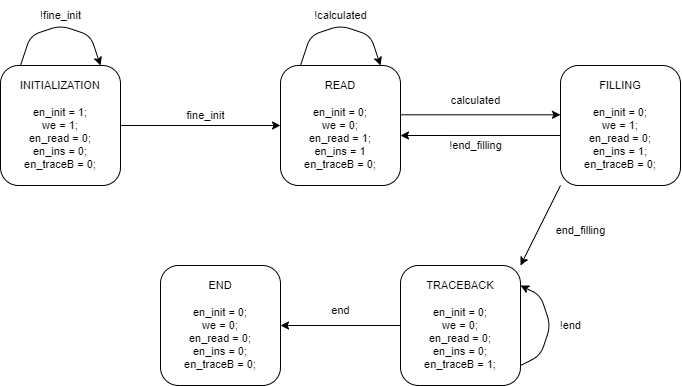

The diagram above was exported from draw.io. Its source (the exported page's mxGraphModel, read from the mxfile embedded in the PNG):
<mxGraphModel dx="709" dy="433" grid="1" gridSize="10" guides="1" tooltips="1" connect="1" arrows="1" fold="1" page="0" pageScale="1" pageWidth="850" pageHeight="1100" background="#ffffff" math="0" shadow="0">
  <root>
    <mxCell id="0" />
    <mxCell id="1" parent="0" />
    <mxCell id="2" value="INITIALIZATION&lt;br style=&quot;font-size: 11px;&quot;&gt;&lt;br style=&quot;font-size: 11px;&quot;&gt;en_init = 1;&lt;br style=&quot;font-size: 11px;&quot;&gt;we = 1;&lt;br style=&quot;font-size: 11px;&quot;&gt;en_read = 0;&lt;br&gt;en_ins = 0;&lt;br style=&quot;font-size: 11px;&quot;&gt;en_traceB = 0;" style="rounded=1;whiteSpace=wrap;html=1;fontSize=11;" parent="1" vertex="1">
      <mxGeometry x="160" y="200" width="120" height="120" as="geometry" />
    </mxCell>
    <mxCell id="3" value="READ&lt;br style=&quot;font-size: 11px;&quot;&gt;&lt;br style=&quot;font-size: 11px;&quot;&gt;en_init = 0;&lt;br style=&quot;font-size: 11px;&quot;&gt;we = 0;&lt;br style=&quot;font-size: 11px;&quot;&gt;en_read = 1;&lt;br&gt;en_ins = 1&lt;br style=&quot;font-size: 11px;&quot;&gt;en_traceB = 0;" style="rounded=1;whiteSpace=wrap;html=1;fontSize=11;" parent="1" vertex="1">
      <mxGeometry x="440" y="200" width="120" height="120" as="geometry" />
    </mxCell>
    <mxCell id="4" value="" style="endArrow=classic;html=1;exitX=1;exitY=0.5;exitDx=0;exitDy=0;fontSize=11;" parent="1" source="2" edge="1">
      <mxGeometry width="50" height="50" relative="1" as="geometry">
        <mxPoint x="430" y="310" as="sourcePoint" />
        <mxPoint x="440" y="260" as="targetPoint" />
      </mxGeometry>
    </mxCell>
    <mxCell id="5" value="fine_init" style="text;html=1;align=center;verticalAlign=middle;resizable=0;points=[];autosize=1;strokeColor=none;fillColor=none;fontSize=11;" parent="1" vertex="1">
      <mxGeometry x="335" y="235" width="60" height="30" as="geometry" />
    </mxCell>
    <mxCell id="8" value="" style="endArrow=classic;html=1;fontSize=11;" parent="1" edge="1">
      <mxGeometry width="50" height="50" relative="1" as="geometry">
        <mxPoint x="180" y="200" as="sourcePoint" />
        <mxPoint x="260" y="200" as="targetPoint" />
        <Array as="points">
          <mxPoint x="190" y="170" />
          <mxPoint x="220" y="160" />
          <mxPoint x="250" y="170" />
        </Array>
      </mxGeometry>
    </mxCell>
    <mxCell id="10" value="!fine_init" style="text;html=1;align=center;verticalAlign=middle;resizable=0;points=[];autosize=1;strokeColor=none;fillColor=none;fontSize=11;" parent="1" vertex="1">
      <mxGeometry x="190" y="135" width="60" height="30" as="geometry" />
    </mxCell>
    <mxCell id="12" value="FILLING&lt;br&gt;&lt;br style=&quot;font-size: 11px;&quot;&gt;en_init = 0;&lt;br style=&quot;font-size: 11px;&quot;&gt;we = 1;&lt;br style=&quot;font-size: 11px;&quot;&gt;en_read = 0;&lt;br&gt;en_ins = 1;&lt;br style=&quot;font-size: 11px;&quot;&gt;en_traceB = 0;" style="rounded=1;whiteSpace=wrap;html=1;fontSize=11;" parent="1" vertex="1">
      <mxGeometry x="720" y="200" width="120" height="120" as="geometry" />
    </mxCell>
    <mxCell id="13" value="" style="endArrow=classic;html=1;fontSize=11;" parent="1" edge="1">
      <mxGeometry width="50" height="50" relative="1" as="geometry">
        <mxPoint x="460" y="199.9999999999999" as="sourcePoint" />
        <mxPoint x="540" y="199.9999999999999" as="targetPoint" />
        <Array as="points">
          <mxPoint x="470" y="170" />
          <mxPoint x="500" y="160" />
          <mxPoint x="530" y="170" />
        </Array>
      </mxGeometry>
    </mxCell>
    <mxCell id="14" value="!calculated" style="text;html=1;align=center;verticalAlign=middle;resizable=0;points=[];autosize=1;strokeColor=none;fillColor=none;fontSize=11;" parent="1" vertex="1">
      <mxGeometry x="460" y="135" width="80" height="30" as="geometry" />
    </mxCell>
    <mxCell id="15" value="" style="endArrow=classic;html=1;exitX=1;exitY=0.5;exitDx=0;exitDy=0;fontSize=11;" parent="1" edge="1">
      <mxGeometry width="50" height="50" relative="1" as="geometry">
        <mxPoint x="560" y="249.30999999999992" as="sourcePoint" />
        <mxPoint x="720" y="249.30999999999992" as="targetPoint" />
      </mxGeometry>
    </mxCell>
    <mxCell id="16" value="calculated" style="text;html=1;align=center;verticalAlign=middle;resizable=0;points=[];autosize=1;strokeColor=none;fillColor=none;fontSize=11;" parent="1" vertex="1">
      <mxGeometry x="600" y="220" width="70" height="30" as="geometry" />
    </mxCell>
    <mxCell id="17" value="" style="endArrow=classic;html=1;exitX=0;exitY=0.583;exitDx=0;exitDy=0;exitPerimeter=0;fontSize=11;" parent="1" source="12" edge="1">
      <mxGeometry width="50" height="50" relative="1" as="geometry">
        <mxPoint x="690" y="270" as="sourcePoint" />
        <mxPoint x="560" y="270" as="targetPoint" />
      </mxGeometry>
    </mxCell>
    <mxCell id="18" value="!end_filling" style="text;html=1;align=center;verticalAlign=middle;resizable=0;points=[];autosize=1;strokeColor=none;fillColor=none;fontSize=11;" parent="1" vertex="1">
      <mxGeometry x="595" y="265" width="80" height="30" as="geometry" />
    </mxCell>
    <mxCell id="19" value="TRACEBACK&lt;br style=&quot;font-size: 11px;&quot;&gt;&lt;br style=&quot;font-size: 11px;&quot;&gt;en_init = 0;&lt;br style=&quot;font-size: 11px;&quot;&gt;we = 0;&lt;br style=&quot;font-size: 11px;&quot;&gt;en_read = 0;&lt;br&gt;en_ins = 0;&lt;br style=&quot;font-size: 11px;&quot;&gt;en_traceB = 1;" style="rounded=1;whiteSpace=wrap;html=1;fontSize=11;" parent="1" vertex="1">
      <mxGeometry x="560" y="400" width="120" height="120" as="geometry" />
    </mxCell>
    <mxCell id="20" value="END&lt;br style=&quot;font-size: 11px;&quot;&gt;&lt;br style=&quot;font-size: 11px;&quot;&gt;en_init = 0;&lt;br style=&quot;font-size: 11px;&quot;&gt;we = 0;&lt;br style=&quot;font-size: 11px;&quot;&gt;en_read = 0;&lt;br&gt;en_ins = 0;&lt;br style=&quot;font-size: 11px;&quot;&gt;en_traceB = 0;" style="rounded=1;whiteSpace=wrap;html=1;fontSize=11;" parent="1" vertex="1">
      <mxGeometry x="320" y="400" width="120" height="120" as="geometry" />
    </mxCell>
    <mxCell id="21" value="" style="endArrow=classic;html=1;exitX=0;exitY=0.5;exitDx=0;exitDy=0;fontSize=11;" parent="1" source="19" edge="1">
      <mxGeometry width="50" height="50" relative="1" as="geometry">
        <mxPoint x="390" y="510" as="sourcePoint" />
        <mxPoint x="440" y="460" as="targetPoint" />
      </mxGeometry>
    </mxCell>
    <mxCell id="22" value="" style="endArrow=classic;html=1;entryX=1;entryY=0;entryDx=0;entryDy=0;exitX=0;exitY=1;exitDx=0;exitDy=0;fontSize=11;" parent="1" source="12" target="19" edge="1">
      <mxGeometry width="50" height="50" relative="1" as="geometry">
        <mxPoint x="720" y="320" as="sourcePoint" />
        <mxPoint x="770" y="270" as="targetPoint" />
      </mxGeometry>
    </mxCell>
    <mxCell id="23" value="end_filling" style="text;html=1;align=center;verticalAlign=middle;resizable=0;points=[];autosize=1;strokeColor=none;fillColor=none;fontSize=11;" parent="1" vertex="1">
      <mxGeometry x="705" y="350" width="70" height="30" as="geometry" />
    </mxCell>
    <mxCell id="25" value="" style="endArrow=classic;html=1;fontSize=11;" parent="1" edge="1">
      <mxGeometry width="50" height="50" relative="1" as="geometry">
        <mxPoint x="680" y="500" as="sourcePoint" />
        <mxPoint x="680" y="420" as="targetPoint" />
        <Array as="points">
          <mxPoint x="700" y="490" />
          <mxPoint x="710" y="460" />
          <mxPoint x="700" y="430" />
        </Array>
      </mxGeometry>
    </mxCell>
    <mxCell id="26" value="!end" style="text;html=1;align=center;verticalAlign=middle;resizable=0;points=[];autosize=1;strokeColor=none;fillColor=none;fontSize=11;" parent="1" vertex="1">
      <mxGeometry x="710" y="445" width="40" height="30" as="geometry" />
    </mxCell>
    <mxCell id="27" value="end" style="text;html=1;align=center;verticalAlign=middle;resizable=0;points=[];autosize=1;strokeColor=none;fillColor=none;fontSize=11;" parent="1" vertex="1">
      <mxGeometry x="480" y="430" width="40" height="30" as="geometry" />
    </mxCell>
  </root>
</mxGraphModel>